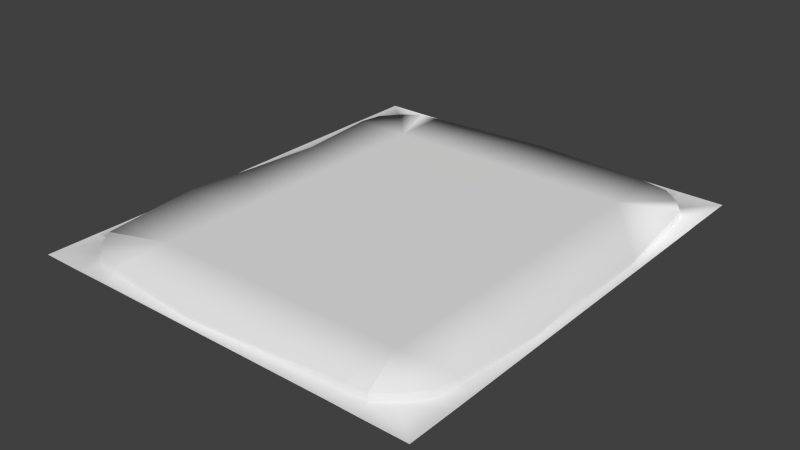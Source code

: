 # Source: base.blend  (saved by Blender 2.71.0; exported with 4.5.12 LTS)
import bpy
from mathutils import Matrix  # noqa: F401  (used for matrix-valued properties, if any)

bpy.ops.wm.read_factory_settings(use_empty=True)
scene = bpy.context.scene
scene.name = 'Scene'

# ---- collections
col_collection_1 = bpy.data.collections.new('Collection 1'); scene.collection.children.link(col_collection_1)

# ---- materials (node trees are filled in below, after node groups)
mat_lambert58 = bpy.data.materials.new('lambert58')
mat_lambert58.alpha_threshold = 0.0
mat_lambert58.use_transparent_shadow = False
mat_lambert58.roughness = 0.5
mat_lambert58.line_color = (0.0, 0.0, 0.0, 1.0)
mat_material = bpy.data.materials.new('Material')
mat_material.alpha_threshold = 0.0
mat_material.use_transparent_shadow = False
mat_material.roughness = 0.5
mat_material.line_color = (0.0, 0.0, 0.0, 1.0)

# ---- material node trees

# ---- world
world_world = bpy.data.worlds.new('World'); scene.world = world_world
world_world.color = (0.05088, 0.05088, 0.05088)
world_world.use_sun_shadow = False
world_world.sun_shadow_jitter_overblur = 0.0
world_world.cycles.sampling_method = 'MANUAL'
world_world.cycles.sample_map_resolution = 256

# ---- meshes
me_road_asphalt_short = bpy.data.meshes.new('road_Asphalt_Short')
me_road_asphalt_short.from_pydata([(-3.721, -0.1953, -6.398), (3.297, -0.1953, -6.398), (-3.721, -0.1953, -5.988), (3.297, -0.1953, -5.988), (-3.722, 0.005076, -4.411), (-0.2036, 0.004046, -4.412), (-5.712, -0.1953, -0.06209), (3.3, 0.005528, -4.41), (-5.301, -0.1953, -0.06209), (-3.721, 0.006936, -5.988), (3.297, 0.006936, -5.988), (-3.72, 0.005755, 4.282), (3.298, 0.005622, 4.279), (3.301, 0.006577, -2.03), (-3.722, 0.005492, -2.031), (-3.72, 0.006216, 1.95), (3.301, 0.006216, 1.957), (-2.175, 0.006938, -2.042), (-2.184, 0.006938, 1.95), (1.836, 0.006938, -2.04), (1.828, 0.006938, 1.956), (-0.216, -0.1953, -6.398), (-0.2123, -0.1953, -6.186), (-0.2123, 0.006936, -6.236), (-5.712, -0.1953, -4.411), (5.083, -0.1953, 1.951), (-3.719, 0.006938, 5.846), (3.298, 0.006938, 5.846), (-3.719, -0.1953, 5.846), (3.298, -0.1953, 5.846), (-3.719, -0.1953, 6.256), (3.298, -0.1953, 6.256), (-0.2119, 0.006313, 4.283), (-0.9604, 0.006938, 6.093), (-0.9604, -0.1953, 6.044), (-0.9566, -0.1953, 6.256), (-5.301, -0.1953, -4.411), (-3.722, 0.005023, -0.06242), (-5.712, -0.1953, 4.287), (-5.301, 0.006937, -0.06209), (-5.301, 0.006937, -4.411), (-5.712, -0.1953, -2.018), (-5.051, -0.1953, -2.021), (-5.1, 0.006937, -2.021), (-5.301, -0.1953, 4.286), (5.132, 0.006938, 1.951), (4.884, -0.1953, -4.416), (4.884, 0.006937, -4.416), (5.295, -0.1953, 1.949), (-5.299, 0.006938, 4.287), (5.295, -0.1953, -2.033), (-5.712, -0.1953, 1.955), (-5.5, -0.1953, 1.953), (-5.549, 0.006938, 1.953), (4.894, 0.006938, 4.273), (5.091, 0.006937, -0.06785), (5.295, -0.1953, -4.416), (3.3, 0.00589, -0.06141), (4.894, -0.1953, 4.276), (5.295, -0.1953, 4.281), (5.091, -0.1953, -0.06785), (5.295, -0.1953, -0.06785), (5.083, -0.1953, -2.031), (5.132, 0.006937, -2.031), (4.884, -0.1953, -4.416), (4.884, 0.006937, -4.416), (5.295, -0.1953, -4.416), (4.795, -0.1953, -4.964), (4.795, 0.006937, -4.964), (5.289, -0.1953, -4.964), (4.795, -0.1953, -4.964), (4.795, 0.006937, -4.964), (5.289, -0.1953, -4.964), (4.447, -0.1953, -5.447), (4.447, 0.006937, -5.447), (5.295, -0.1953, -6.373), (3.942, -0.1953, -5.859), (3.942, 0.006936, -5.859), (4.019, -0.1953, -6.38), (-4.286, -0.1953, -5.906), (-4.286, 0.006936, -5.906), (-4.286, -0.1953, -6.4), (-4.286, -0.1953, -5.906), (-4.286, 0.006936, -5.906), (-4.286, -0.1953, -6.4), (-4.769, -0.1953, -5.559), (-4.769, 0.006937, -5.559), (-5.695, -0.1953, -6.406), (-5.181, -0.1953, -5.053), (-5.181, 0.006937, -5.053), (-5.701, -0.1953, -5.131), (-3.719, -0.1953, 5.846), (-3.719, 0.006938, 5.846), (-5.229, -0.1953, 4.846), (-5.229, 0.006938, 4.846), (-5.722, -0.1953, 4.846), (-5.229, -0.1953, 4.846), (-5.229, 0.006938, 4.846), (-5.722, -0.1953, 4.846), (-4.881, -0.1953, 5.329), (-4.881, 0.006938, 5.329), (-5.728, -0.1953, 6.255), (-4.375, -0.1953, 5.741), (-4.375, 0.006938, 5.741), (-4.453, -0.1953, 6.261), (3.298, -0.1953, 5.846), (3.298, 0.006938, 5.846), (4.894, -0.1953, 4.276), (3.879, -0.1953, 5.772), (3.879, 0.006938, 5.772), (3.879, -0.1953, 6.265), (3.879, -0.1953, 5.772), (3.879, 0.006938, 5.772), (3.879, -0.1953, 6.265), (4.361, -0.1953, 5.424), (4.361, 0.006938, 5.424), (5.287, -0.1953, 6.271), (4.773, -0.1953, 4.919), (4.773, 0.006938, 4.919), (5.294, -0.1953, 4.996)], [], [(43, 40, 36, 42), (2, 22, 21, 0), (23, 10, 3, 22), (14, 17, 19, 13, 7, 5, 4), (5, 7, 10, 23), (53, 39, 8, 52), (18, 20, 19, 17), (22, 3, 1, 21), (9, 23, 22, 2), (57, 16, 45, 55), (33, 26, 28, 34), (29, 34, 35, 31), (12, 32, 33, 27), (27, 33, 34, 29), (34, 28, 30, 35), (8, 42, 41, 6), (4, 5, 23, 9), (37, 14, 43, 39), (42, 36, 24, 41), (39, 43, 42, 8), (44, 52, 51, 38), (15, 18, 17, 14, 37), (14, 4, 40, 43), (32, 11, 26, 33), (15, 37, 39, 53), (49, 53, 52, 44), (45, 54, 58, 25), (25, 58, 59, 48), (60, 25, 48, 61), (63, 55, 60, 62), (16, 12, 54, 45), (55, 45, 25, 60), (46, 62, 50, 56), (52, 8, 6, 51), (11, 15, 53, 49), (47, 63, 62, 46), (62, 60, 61, 50), (13, 57, 55, 63), (20, 16, 57, 13, 19), (7, 13, 63, 47), (46, 56, 66, 64), (47, 46, 64, 65), (64, 66, 69, 67), (65, 64, 67, 68), (67, 69, 72, 70), (68, 67, 70, 71), (70, 72, 75, 73), (71, 70, 73, 74), (73, 75, 78, 76), (74, 73, 76, 77), (4, 80, 83), (77, 76, 3, 10), (7, 47, 65), (7, 65, 68), (7, 68, 71), (7, 71, 74), (7, 74, 77), (76, 78, 1, 3), (7, 77, 10), (79, 81, 84, 82), (80, 79, 82, 83), (82, 84, 87, 85), (83, 82, 85, 86), (85, 87, 90, 88), (86, 85, 88, 89), (88, 90, 24, 36), (2, 0, 81, 79), (4, 83, 86), (4, 86, 89), (89, 88, 36, 40), (4, 89, 40), (9, 2, 79, 80), (4, 9, 80), (96, 98, 101, 99), (97, 96, 99, 100), (99, 101, 104, 102), (100, 99, 102, 103), (11, 97, 100), (103, 102, 91, 92), (49, 44, 93, 94), (111, 113, 116, 114), (112, 111, 114, 115), (114, 116, 119, 117), (115, 114, 117, 118), (106, 105, 108, 109), (117, 119, 59, 107), (102, 104, 30, 91), (11, 100, 103), (11, 103, 92), (44, 38, 95, 93), (11, 49, 94), (105, 31, 110, 108), (12, 112, 115), (12, 115, 118), (12, 106, 109), (118, 117, 107, 54), (12, 118, 54), (11, 32, 12, 16, 20, 18, 15)])
me_road_asphalt_short.polygons.foreach_set('use_smooth', [True] * 98)
me_road_asphalt_short.polygons.foreach_set('material_index', [1, 1, 1, 1, 1, 1, 1, 1, 1, 1, 1, 1, 1, 1, 1, 1, 1, 1, 1, 1, 1, 1, 1, 1, 1, 1, 1, 1, 1, 1, 1, 1, 1, 1, 1, 1, 1, 1, 1, 1, 1, 1, 1, 1, 1, 1, 1, 1, 1, 1, 1, 1, 1, 1, 1, 1, 1, 1, 1, 1, 1, 1, 1, 1, 1, 1, 1, 1, 1, 1, 1, 1, 1, 1, 1, 1, 1, 1, 1, 1, 1, 1, 1, 1, 1, 1, 1, 1, 1, 1, 1, 1, 1, 1, 1, 1, 1, 1])
_uv = me_road_asphalt_short.uv_layers.new(name='UVMap')
_uv.uv.foreach_set('vector', [0.106, 0.6568, 0.09774, 0.6623, 0.02101, 0.6622, 0.02847, 0.6568, 0.1784, 0.6439, 0.1721, 0.6543, 0.1124, 0.6543, 0.1132, 0.6439, 0.106, 0.6568, 0.09774, 0.6623, 0.02101, 0.6622, 0.02847, 0.6568, 0.04901, 0.8203, 0.04901, 0.8203, 0.04901, 0.8203, 0.04901, 0.8203, 0.04901, 0.8203, 0.04901, 0.8203, 0.04901, 0.8203, 0.04901, 0.8203, 0.04901, 0.8203, 0.04901, 0.8203, 0.04901, 0.8203, 0.106, 0.6568, 0.09774, 0.6623, 0.02101, 0.6622, 0.02847, 0.6568, 0.02817, 0.9975, 0.02817, 0.834, 0.208, 0.8339, 0.2078, 0.9973, 0.1721, 0.6543, 0.1769, 0.6647, 0.1117, 0.6647, 0.1124, 0.6543, 0.09772, 0.6514, 0.106, 0.6568, 0.02847, 0.6568, 0.02099, 0.6514, 0.04901, 0.8203, 0.04901, 0.8203, 0.04901, 0.8203, 0.04901, 0.8203, 0.106, 0.6568, 0.09774, 0.6623, 0.02101, 0.6622, 0.02847, 0.6568, 0.1784, 0.6439, 0.1721, 0.6543, 0.1124, 0.6543, 0.1132, 0.6439, 0.04901, 0.8203, 0.04901, 0.8203, 0.04901, 0.8203, 0.04901, 0.8203, 0.09772, 0.6514, 0.106, 0.6568, 0.02847, 0.6568, 0.02099, 0.6514, 0.1721, 0.6543, 0.1769, 0.6647, 0.1117, 0.6647, 0.1124, 0.6543, 0.1784, 0.6439, 0.1721, 0.6543, 0.1124, 0.6543, 0.1132, 0.6439, 0.04901, 0.8203, 0.04901, 0.8203, 0.04901, 0.8203, 0.04901, 0.8203, 0.04901, 0.8203, 0.04901, 0.8203, 0.04901, 0.8203, 0.04901, 0.8203, 0.1721, 0.6543, 0.1769, 0.6647, 0.1117, 0.6647, 0.1124, 0.6543, 0.09772, 0.6514, 0.106, 0.6568, 0.02847, 0.6568, 0.02099, 0.6514, 0.1784, 0.6439, 0.1721, 0.6543, 0.1124, 0.6543, 0.1132, 0.6439, 0.04901, 0.8203, 0.04901, 0.8203, 0.04901, 0.8203, 0.04901, 0.8203, 0.04901, 0.8203, 0.04901, 0.8203, 0.04901, 0.8203, 0.04901, 0.8203, 0.04901, 0.8203, 0.04901, 0.8203, 0.04901, 0.8203, 0.04901, 0.8203, 0.04901, 0.8203, 0.04901, 0.8203, 0.04901, 0.8203, 0.04901, 0.8203, 0.04901, 0.8203, 0.09772, 0.6514, 0.106, 0.6568, 0.02847, 0.6568, 0.02099, 0.6514, 0.106, 0.6568, 0.09774, 0.6623, 0.02101, 0.6622, 0.02847, 0.6568, 0.1721, 0.6543, 0.1769, 0.6647, 0.1117, 0.6647, 0.1124, 0.6543, 0.1784, 0.6439, 0.1721, 0.6543, 0.1124, 0.6543, 0.1132, 0.6439, 0.106, 0.6568, 0.09774, 0.6623, 0.02101, 0.6622, 0.02847, 0.6568, 0.04901, 0.8203, 0.04901, 0.8203, 0.04901, 0.8203, 0.04901, 0.8203, 0.09772, 0.6514, 0.106, 0.6568, 0.02847, 0.6568, 0.02099, 0.6514, 0.1784, 0.6439, 0.1721, 0.6543, 0.1124, 0.6543, 0.1132, 0.6439, 0.1721, 0.6543, 0.1769, 0.6647, 0.1117, 0.6647, 0.1124, 0.6543, 0.04901, 0.8203, 0.04901, 0.8203, 0.04901, 0.8203, 0.04901, 0.8203, 0.09772, 0.6514, 0.106, 0.6568, 0.02847, 0.6568, 0.02099, 0.6514, 0.1721, 0.6543, 0.1769, 0.6647, 0.1117, 0.6647, 0.1124, 0.6543, 0.04901, 0.8203, 0.04901, 0.8203, 0.04901, 0.8203, 0.04901, 0.8203, 0.04901, 0.8203, 0.04901, 0.8203, 0.04901, 0.8203, 0.04901, 0.8203, 0.04901, 0.8203, 0.04901, 0.8203, 0.04901, 0.8203, 0.04901, 0.8203, 0.04901, 0.8203, 0.1784, 0.6439, 0.1132, 0.6439, 0.1132, 0.6439, 0.1784, 0.6439, 0.09772, 0.6514, 0.02099, 0.6514, 0.02099, 0.6514, 0.09772, 0.6514, 0.1784, 0.6439, 0.1132, 0.6439, 0.1132, 0.6439, 0.1784, 0.6439, 0.09772, 0.6514, 0.02099, 0.6514, 0.02099, 0.6514, 0.09772, 0.6514, 0.1784, 0.6439, 0.1132, 0.6439, 0.1132, 0.6439, 0.1784, 0.6439, 0.09772, 0.6514, 0.02099, 0.6514, 0.02099, 0.6514, 0.09772, 0.6514, 0.1784, 0.6439, 0.1132, 0.6439, 0.1132, 0.6439, 0.1784, 0.6439, 0.09772, 0.6514, 0.02099, 0.6514, 0.02099, 0.6514, 0.09772, 0.6514, 0.1784, 0.6439, 0.1132, 0.6439, 0.1132, 0.6439, 0.1784, 0.6439, 0.09772, 0.6514, 0.02099, 0.6514, 0.02099, 0.6514, 0.09772, 0.6514, 0.04901, 0.8203, 0.04901, 0.8203, 0.04901, 0.8203, 0.09772, 0.6514, 0.02099, 0.6514, 0.02099, 0.6514, 0.09772, 0.6514, 0.04901, 0.8203, 0.04901, 0.8203, 0.04901, 0.8203, 0.04901, 0.8203, 0.04901, 0.8203, 0.04901, 0.8203, 0.04901, 0.8203, 0.04901, 0.8203, 0.04901, 0.8203, 0.04901, 0.8203, 0.04901, 0.8203, 0.04901, 0.8203, 0.04901, 0.8203, 0.04901, 0.8203, 0.04901, 0.8203, 0.1784, 0.6439, 0.1132, 0.6439, 0.1132, 0.6439, 0.1784, 0.6439, 0.04901, 0.8203, 0.04901, 0.8203, 0.04901, 0.8203, 0.1784, 0.6439, 0.1132, 0.6439, 0.1132, 0.6439, 0.1784, 0.6439, 0.09772, 0.6514, 0.02099, 0.6514, 0.02099, 0.6514, 0.09772, 0.6514, 0.1784, 0.6439, 0.1132, 0.6439, 0.1132, 0.6439, 0.1784, 0.6439, 0.09772, 0.6514, 0.02099, 0.6514, 0.02099, 0.6514, 0.09772, 0.6514, 0.1784, 0.6439, 0.1132, 0.6439, 0.1132, 0.6439, 0.1784, 0.6439, 0.09772, 0.6514, 0.02099, 0.6514, 0.02099, 0.6514, 0.09772, 0.6514, 0.1784, 0.6439, 0.1132, 0.6439, 0.1132, 0.6439, 0.1784, 0.6439, 0.1784, 0.6439, 0.1132, 0.6439, 0.1132, 0.6439, 0.1784, 0.6439, 0.04901, 0.8203, 0.04901, 0.8203, 0.04901, 0.8203, 0.04901, 0.8203, 0.04901, 0.8203, 0.04901, 0.8203, 0.09772, 0.6514, 0.02099, 0.6514, 0.02099, 0.6514, 0.09772, 0.6514, 0.04901, 0.8203, 0.04901, 0.8203, 0.04901, 0.8203, 0.09772, 0.6514, 0.02099, 0.6514, 0.02099, 0.6514, 0.09772, 0.6514, 0.04901, 0.8203, 0.04901, 0.8203, 0.04901, 0.8203, 0.1784, 0.6439, 0.1132, 0.6439, 0.1132, 0.6439, 0.1784, 0.6439, 0.09772, 0.6514, 0.02099, 0.6514, 0.02099, 0.6514, 0.09772, 0.6514, 0.1784, 0.6439, 0.1132, 0.6439, 0.1132, 0.6439, 0.1784, 0.6439, 0.09772, 0.6514, 0.02099, 0.6514, 0.02099, 0.6514, 0.09772, 0.6514, 0.04901, 0.8203, 0.04901, 0.8203, 0.04901, 0.8203, 0.09772, 0.6514, 0.02099, 0.6514, 0.02099, 0.6514, 0.09772, 0.6514, 0.09772, 0.6514, 0.02099, 0.6514, 0.02099, 0.6514, 0.09772, 0.6514, 0.1784, 0.6439, 0.1132, 0.6439, 0.1132, 0.6439, 0.1784, 0.6439, 0.09772, 0.6514, 0.02099, 0.6514, 0.02099, 0.6514, 0.09772, 0.6514, 0.1784, 0.6439, 0.1132, 0.6439, 0.1132, 0.6439, 0.1784, 0.6439, 0.09772, 0.6514, 0.02099, 0.6514, 0.02099, 0.6514, 0.09772, 0.6514, 0.09772, 0.6514, 0.02099, 0.6514, 0.02099, 0.6514, 0.09772, 0.6514, 0.1784, 0.6439, 0.1132, 0.6439, 0.1132, 0.6439, 0.1784, 0.6439, 0.1784, 0.6439, 0.1132, 0.6439, 0.1132, 0.6439, 0.1784, 0.6439, 0.04901, 0.8203, 0.04901, 0.8203, 0.04901, 0.8203, 0.04901, 0.8203, 0.04901, 0.8203, 0.04901, 0.8203, 0.1784, 0.6439, 0.1132, 0.6439, 0.1132, 0.6439, 0.1784, 0.6439, 0.04901, 0.8203, 0.04901, 0.8203, 0.04901, 0.8203, 0.1784, 0.6439, 0.1132, 0.6439, 0.1132, 0.6439, 0.1784, 0.6439, 0.04901, 0.8203, 0.04901, 0.8203, 0.04901, 0.8203, 0.04901, 0.8203, 0.04901, 0.8203, 0.04901, 0.8203, 0.04901, 0.8203, 0.04901, 0.8203, 0.04901, 0.8203, 0.09772, 0.6514, 0.02099, 0.6514, 0.02099, 0.6514, 0.09772, 0.6514, 0.04901, 0.8203, 0.04901, 0.8203, 0.04901, 0.8203, 0.04901, 0.8203, 0.04901, 0.8203, 0.04901, 0.8203, 0.04901, 0.8203, 0.04901, 0.8203, 0.04901, 0.8203, 0.04901, 0.8203])
_uv.active_render = True
_uv = me_road_asphalt_short.uv_layers.new(name='map1')
_uv.uv.foreach_set('vector', [0.0371, 0.8283, 0.03496, 0.8283, 0.03496, 0.8283, 0.0371, 0.8283, 0.03923, 0.8283, 0.0371, 0.8283, 0.0371, 0.8283, 0.03923, 0.8283, 0.0371, 0.8283, 0.03496, 0.8283, 0.03496, 0.8283, 0.0371, 0.8283, 0.03496, 0.8321, 0.0359, 0.8321, 0.03834, 0.8321, 0.03923, 0.8321, 0.03923, 0.8335, 0.0371, 0.8335, 0.03496, 0.8335, 0.03709, 0.8283, 0.03496, 0.8283, 0.03496, 0.8283, 0.0371, 0.8283, 0.0371, 0.8283, 0.03496, 0.8283, 0.03496, 0.8283, 0.0371, 0.8283, 0.02792, 0.9991, 0.02792, 0.8306, 0.2105, 0.8305, 0.2103, 0.999, 0.0371, 0.8283, 0.03496, 0.8283, 0.03496, 0.8283, 0.0371, 0.8283, 0.03923, 0.8283, 0.0371, 0.8283, 0.0371, 0.8283, 0.03923, 0.8283, 0.03923, 0.8283, 0.03709, 0.8283, 0.0371, 0.8283, 0.03923, 0.8283, 0.0371, 0.8283, 0.03496, 0.8283, 0.03496, 0.8283, 0.0371, 0.8283, 0.03923, 0.8283, 0.0371, 0.8283, 0.0371, 0.8283, 0.03923, 0.8283, 0.03923, 0.8283, 0.03709, 0.8283, 0.0371, 0.8283, 0.03923, 0.8283, 0.03923, 0.8283, 0.0371, 0.8283, 0.0371, 0.8283, 0.03923, 0.8283, 0.0371, 0.8283, 0.03496, 0.8283, 0.03496, 0.8283, 0.0371, 0.8283, 0.03923, 0.8283, 0.0371, 0.8283, 0.0371, 0.8283, 0.03923, 0.8283, 0.03923, 0.8283, 0.03709, 0.8283, 0.0371, 0.8283, 0.03923, 0.8283, 0.03923, 0.8283, 0.03709, 0.8283, 0.0371, 0.8283, 0.03923, 0.8283, 0.0371, 0.8283, 0.03496, 0.8283, 0.03496, 0.8283, 0.0371, 0.8283, 0.03923, 0.8283, 0.0371, 0.8283, 0.0371, 0.8283, 0.03923, 0.8283, 0.03923, 0.8283, 0.0371, 0.8283, 0.0371, 0.8283, 0.03923, 0.8283, 0.03496, 0.8297, 0.0359, 0.8297, 0.0359, 0.8321, 0.03496, 0.8321, 0.03496, 0.8309, 0.03709, 0.8283, 0.03496, 0.8283, 0.03496, 0.8283, 0.0371, 0.8283, 0.03709, 0.8283, 0.03496, 0.8283, 0.03496, 0.8283, 0.0371, 0.8283, 0.03709, 0.8283, 0.03496, 0.8283, 0.03496, 0.8283, 0.0371, 0.8283, 0.03923, 0.8283, 0.0371, 0.8283, 0.0371, 0.8283, 0.03923, 0.8283, 0.0371, 0.8283, 0.03496, 0.8283, 0.03496, 0.8283, 0.0371, 0.8283, 0.0371, 0.8283, 0.03496, 0.8283, 0.03496, 0.8283, 0.0371, 0.8283, 0.03923, 0.8283, 0.0371, 0.8283, 0.0371, 0.8283, 0.03923, 0.8283, 0.0371, 0.8283, 0.03496, 0.8283, 0.03496, 0.8283, 0.0371, 0.8283, 0.03709, 0.8283, 0.03496, 0.8283, 0.03496, 0.8283, 0.0371, 0.8283, 0.03923, 0.8283, 0.0371, 0.8283, 0.0371, 0.8283, 0.03923, 0.8283, 0.03923, 0.8283, 0.0371, 0.8283, 0.0371, 0.8283, 0.03923, 0.8283, 0.0371, 0.8283, 0.03496, 0.8283, 0.03496, 0.8283, 0.0371, 0.8283, 0.03923, 0.8283, 0.03709, 0.8283, 0.0371, 0.8283, 0.03923, 0.8283, 0.03923, 0.8283, 0.0371, 0.8283, 0.0371, 0.8283, 0.03923, 0.8283, 0.0371, 0.8283, 0.03496, 0.8283, 0.03496, 0.8283, 0.0371, 0.8283, 0.03709, 0.8283, 0.03496, 0.8283, 0.03496, 0.8283, 0.0371, 0.8283, 0.03833, 0.8297, 0.03923, 0.8297, 0.03923, 0.8309, 0.03923, 0.8321, 0.03834, 0.8321, 0.03923, 0.8283, 0.03709, 0.8283, 0.0371, 0.8283, 0.03923, 0.8283, 0.03923, 0.8283, 0.03923, 0.8283, 0.03923, 0.8283, 0.03923, 0.8283, 0.03923, 0.8283, 0.03923, 0.8283, 0.03923, 0.8283, 0.03923, 0.8283, 0.03923, 0.8283, 0.03923, 0.8283, 0.03923, 0.8283, 0.03923, 0.8283, 0.03923, 0.8283, 0.03923, 0.8283, 0.03923, 0.8283, 0.03923, 0.8283, 0.03923, 0.8283, 0.03923, 0.8283, 0.03923, 0.8283, 0.03923, 0.8283, 0.03923, 0.8283, 0.03923, 0.8283, 0.03923, 0.8283, 0.03923, 0.8283, 0.03923, 0.8283, 0.03923, 0.8283, 0.03923, 0.8283, 0.03923, 0.8283, 0.03923, 0.8283, 0.03923, 0.8283, 0.03923, 0.8283, 0.03923, 0.8283, 0.03923, 0.8283, 0.03923, 0.8283, 0.03923, 0.8283, 0.03923, 0.8283, 0.03923, 0.8283, 0.03923, 0.8283, 0.03923, 0.8283, 0.03923, 0.8283, 0.03923, 0.8283, 0.03923, 0.8283, 0.03923, 0.8283, 0.03923, 0.8283, 0.03923, 0.8283, 0.03923, 0.8283, 0.03923, 0.8283, 0.03923, 0.8283, 0.03923, 0.8283, 0.03923, 0.8283, 0.03923, 0.8283, 0.03923, 0.8283, 0.03923, 0.8283, 0.03923, 0.8283, 0.03923, 0.8283, 0.03923, 0.8283, 0.03923, 0.8283, 0.03923, 0.8283, 0.03923, 0.8283, 0.03923, 0.8283, 0.03923, 0.8283, 0.03923, 0.8283, 0.03923, 0.8283, 0.03923, 0.8283, 0.03923, 0.8283, 0.03923, 0.8283, 0.03923, 0.8283, 0.03923, 0.8283, 0.03923, 0.8283, 0.03923, 0.8283, 0.03923, 0.8283, 0.03923, 0.8283, 0.03923, 0.8283, 0.03923, 0.8283, 0.03923, 0.8283, 0.03923, 0.8283, 0.03923, 0.8283, 0.03923, 0.8283, 0.03923, 0.8283, 0.03923, 0.8283, 0.03923, 0.8283, 0.03923, 0.8283, 0.03923, 0.8283, 0.03923, 0.8283, 0.03923, 0.8283, 0.03923, 0.8283, 0.03923, 0.8283, 0.03923, 0.8283, 0.03923, 0.8283, 0.03923, 0.8283, 0.03923, 0.8283, 0.03923, 0.8283, 0.03923, 0.8283, 0.03923, 0.8283, 0.03923, 0.8283, 0.03923, 0.8283, 0.03923, 0.8283, 0.03923, 0.8283, 0.03923, 0.8283, 0.03923, 0.8283, 0.03923, 0.8283, 0.03923, 0.8283, 0.03923, 0.8283, 0.03923, 0.8283, 0.03923, 0.8283, 0.03923, 0.8283, 0.03923, 0.8283, 0.03923, 0.8283, 0.03923, 0.8283, 0.03923, 0.8283, 0.03923, 0.8283, 0.03923, 0.8283, 0.03923, 0.8283, 0.03923, 0.8283, 0.03923, 0.8283, 0.03923, 0.8283, 0.03923, 0.8283, 0.03923, 0.8283, 0.03923, 0.8283, 0.03923, 0.8283, 0.03923, 0.8283, 0.03923, 0.8283, 0.03923, 0.8283, 0.03923, 0.8283, 0.03923, 0.8283, 0.03923, 0.8283, 0.03923, 0.8283, 0.03923, 0.8283, 0.03923, 0.8283, 0.03923, 0.8283, 0.03923, 0.8283, 0.03923, 0.8283, 0.03923, 0.8283, 0.03923, 0.8283, 0.03923, 0.8283, 0.03923, 0.8283, 0.03923, 0.8283, 0.03923, 0.8283, 0.03923, 0.8283, 0.03923, 0.8283, 0.03923, 0.8283, 0.03923, 0.8283, 0.03923, 0.8283, 0.03923, 0.8283, 0.03923, 0.8283, 0.03923, 0.8283, 0.03923, 0.8283, 0.03923, 0.8283, 0.03923, 0.8283, 0.03923, 0.8283, 0.03923, 0.8283, 0.03923, 0.8283, 0.03923, 0.8283, 0.03923, 0.8283, 0.03923, 0.8283, 0.03923, 0.8283, 0.03923, 0.8283, 0.03923, 0.8283, 0.03923, 0.8283, 0.03923, 0.8283, 0.03923, 0.8283, 0.03923, 0.8283, 0.03923, 0.8283, 0.03923, 0.8283, 0.03923, 0.8283, 0.03923, 0.8283, 0.03923, 0.8283, 0.03923, 0.8283, 0.03923, 0.8283, 0.03923, 0.8283, 0.03923, 0.8283, 0.03923, 0.8283, 0.03923, 0.8283, 0.03923, 0.8283, 0.03923, 0.8283, 0.03923, 0.8283, 0.03923, 0.8283, 0.03923, 0.8283, 0.03923, 0.8283, 0.03923, 0.8283, 0.03923, 0.8283, 0.03923, 0.8283, 0.03923, 0.8283, 0.03923, 0.8283, 0.03923, 0.8283, 0.03923, 0.8283, 0.03923, 0.8283, 0.03923, 0.8283, 0.03923, 0.8283, 0.03923, 0.8283, 0.03923, 0.8283, 0.03923, 0.8283, 0.03923, 0.8283, 0.03923, 0.8283, 0.03923, 0.8283, 0.03923, 0.8283, 0.03923, 0.8283, 0.03923, 0.8283, 0.03923, 0.8283, 0.03923, 0.8283, 0.03923, 0.8283, 0.03923, 0.8283, 0.03923, 0.8283, 0.03923, 0.8283, 0.03923, 0.8283, 0.03923, 0.8283, 0.03923, 0.8283, 0.03923, 0.8283, 0.03923, 0.8283, 0.03496, 0.8283, 0.0371, 0.8283, 0.03923, 0.8283, 0.03923, 0.8297, 0.03833, 0.8297, 0.0359, 0.8297, 0.03496, 0.8297])
me_road_asphalt_short.materials.append(mat_lambert58)
me_road_asphalt_short.materials.append(mat_material)
me_road_asphalt_short.use_remesh_preserve_volume = False
me_road_asphalt_short.use_remesh_preserve_attributes = False
me_road_asphalt_short.use_mirror_vertex_groups = False
me_road_asphalt_short.update()

# ---- objects
ob_road_asphalt_short = bpy.data.objects.new('road_Asphalt_Short', me_road_asphalt_short)

# ---- transforms, parenting, visibility, modifiers, constraints
ob_road_asphalt_short.location = (0.0496, 0.04939, 0.0904)
ob_road_asphalt_short.rotation_euler = (1.571, -0.0, 0.0)
ob_road_asphalt_short.lineart.crease_threshold = 0.0

# ---- collection membership
col_collection_1.objects.link(ob_road_asphalt_short)

# ---- scene / render settings (as saved in the file)
scene.frame_start = 1; scene.frame_end = 250; scene.frame_set(1)
scene.render.engine = 'BLENDER_EEVEE_NEXT'
scene.render.resolution_percentage = 50
scene.render.dither_intensity = 0.0
scene.cycles.use_denoising = False
scene.cycles.samples = 10
scene.cycles.sampling_pattern = 'TABULATED_SOBOL'
scene.cycles.light_sampling_threshold = 0.0
scene.cycles.use_adaptive_sampling = False
scene.cycles.use_light_tree = False
scene.cycles.blur_glossy = 0.0
scene.cycles.volume_bounces = 1
scene.cycles.pixel_filter_type = 'GAUSSIAN'
scene.cycles.sample_clamp_indirect = 0.0
scene.view_settings.view_transform = 'Standard'
bpy.context.view_layer.update()

# ---- added for rendering (the .blend has no active camera and no usable light): camera, sun
cam_auto = bpy.data.cameras.new('AutoCamera')
cam_auto.lens = 50.0
cam_auto.sensor_width = 36.0
cam_auto.clip_end = 1000.0
ob_auto_camera = bpy.data.objects.new('AutoCamera', cam_auto)
scene.collection.objects.link(ob_auto_camera)
ob_auto_camera.location = (15.3772, -18.5365, 12.4317)
ob_auto_camera.rotation_euler = (1.09748, -7.21219e-08, 0.694738)
scene.camera = ob_auto_camera
light_auto_sun = bpy.data.lights.new('AutoSun', 'SUN')
light_auto_sun.energy = 3.0
light_auto_sun.angle = 0.0523599
ob_auto_sun = bpy.data.objects.new('AutoSun', light_auto_sun)
scene.collection.objects.link(ob_auto_sun)
ob_auto_sun.rotation_euler = (0.872665, 0.174533, 0.523599)
bpy.context.view_layer.update()
